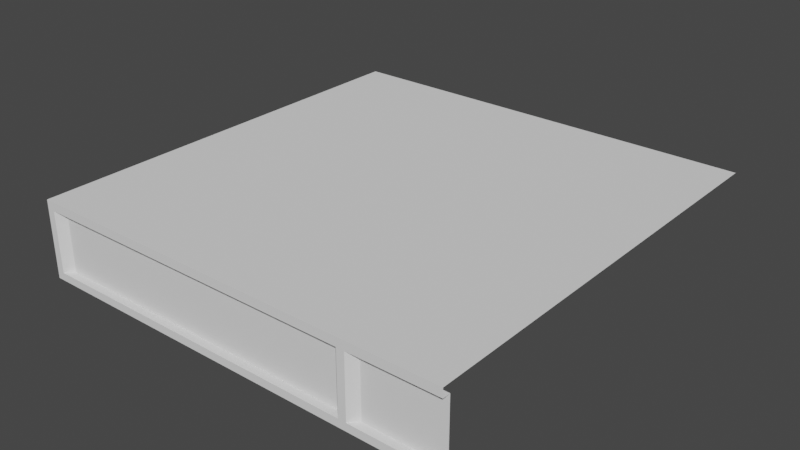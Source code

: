 # Source: L_Segment_-_Top.blend  (saved by Blender 2.82.7; exported with 4.5.12 LTS)
import bpy
from mathutils import Matrix  # noqa: F401  (used for matrix-valued properties, if any)

bpy.ops.wm.read_factory_settings(use_empty=True)
scene = bpy.context.scene
scene.name = 'Scene'

# ---- world
world_world = bpy.data.worlds.new('World'); scene.world = world_world
world_world.use_nodes = True; world_world.node_tree.nodes.clear()
_N = world_world.node_tree.nodes; _L = world_world.node_tree.links
n0 = _N.new('ShaderNodeOutputWorld'); n0.name = 'World Output'; n0.location = (300, 300)
n1 = _N.new('ShaderNodeBackground'); n1.name = 'Background'; n1.location = (10, 300)
n1.inputs[0].default_value = (0.05088, 0.05088, 0.05088, 1.0)
_L.new(n1.outputs[0], n0.inputs[0])
n0.is_active_output = True
world_world.color = (0.05088, 0.05088, 0.05088)
world_world.use_sun_shadow = False
world_world.sun_shadow_jitter_overblur = 0.0

# ---- meshes
me_plane = bpy.data.meshes.new('Plane')
me_plane.from_pydata([(-2.225, 2.5, 0.1), (2.225, -2.225, 0.1), (2.5, -2.225, 0.1), (2.225, -2.225, 0.8875), (-2.225, 2.225, 0.8875), (2.225, -2.225, 0.8875), (-2.225, 2.225, 0.1), (-2.225, 2.225, 0.1), (-2.225, 2.125, 0.8875), (-2.225, 2.225, 1.0), (-2.225, -2.225, 1.0), (-2.225, -2.225, 0.8875), (-2.225, 2.125, 0.1), (-2.225, 2.225, 0.8875), (-2.125, 2.025, 0.1), (-2.125, 2.025, 0.8875), (-2.125, -2.025, 0.1), (-2.125, -2.025, 0.8875), (-2.225, -2.125, 0.8875), (-2.225, -2.125, 0.1), (-2.225, -2.225, 0.1), (-2.225, -2.225, 0.1), (4.47e-07, -1.341e-06, 0.1), (-2.125, -2.225, 0.8875), (-2.225, -2.225, 1.0), (-2.225, -2.225, 1.0), (-2.225, -2.225, 0.8875), (-2.225, -2.225, 0.8875), (-2.225, -2.225, 0.1), (-2.225, -2.225, 0.1), (-2.125, -2.225, 0.8875), (-2.225, -2.225, 1.0), (2.225, -2.225, 1.0), (2.225, -2.225, 0.8875), (-2.125, -2.225, 0.1), (-2.225, -2.225, 0.8875), (-2.025, -2.125, 0.1), (-2.025, -2.125, 0.8875), (2.025, -2.125, 0.1), (2.025, -2.125, 0.8875), (2.125, -2.225, 0.8875), (2.125, -2.225, 0.1), (2.225, -2.225, 0.1), (-2.225, 2.225, 1.0), (-2.225, 2.225, 0.1), (2.325, -2.125, 0.8875), (2.325, -2.125, 0.1), (-2.225, 2.225, 0.8875), (-2.225, 2.5, 1.0), (2.5, -2.225, 0.8875), (2.5, -2.225, 1.0), (-2.225, 2.225, 0.1), (-2.125, 2.325, 0.1), (-2.125, 2.325, 0.8875), (-2.225, 2.5, 0.8875), (2.5, -2.125, 0.8875), (2.5, -2.125, 0.1), (-2.125, 2.5, 0.1), (-2.125, 2.5, 0.8875), (2.5, 2.5, 1.0), (-2.225, 2.5, 2.235e-08), (2.5, -2.225, 2.235e-08), (-2.225, -2.225, 2.235e-08), (-2.225, 3.333, 0.1), (-2.225, 3.333, 1.0), (-2.225, 3.333, 0.8875), (-2.125, 3.333, 0.1), (-2.125, 3.333, 0.8875), (2.5, 3.333, 1.0), (-2.225, 3.333, 2.235e-08), (3.333, -2.225, 0.1), (3.333, -2.225, 0.8875), (3.333, -2.225, 1.0), (3.333, -2.125, 0.8875), (3.333, -2.125, 0.1), (3.333, 2.5, 1.0), (3.333, -2.225, 2.235e-08), (3.333, 3.333, 1.0)], [(22, 51), (51, 52), (5, 3), (4, 6), (13, 11), (10, 9), (24, 27), (26, 25), (26, 28), (27, 23), (21, 27), (35, 33), (40, 33), (41, 42), (13, 47), (43, 9), (6, 44), (48, 43), (44, 51), (1, 22), (6, 7)], [(17, 16, 19, 18), (17, 15, 14, 16), (54, 11, 10, 48), (20, 11, 18, 19), (8, 15, 17, 18), (12, 8, 13, 7), (12, 14, 15, 8), (2, 56, 46, 42), (39, 38, 41, 40), (39, 37, 36, 38), (7, 52, 57, 0), (50, 31, 35, 49), (30, 37, 39, 40), (34, 30, 35, 29), (34, 36, 37, 30), (41, 38, 36, 34), (46, 45, 33, 1), (5, 40, 41, 1), (19, 16, 14, 12), (7, 13, 53, 52), (52, 53, 58, 57), (46, 56, 55, 45), (54, 58, 53, 47), (45, 55, 49, 33), (32, 50, 59, 48, 31), (61, 2, 29, 62), (60, 62, 29, 0), (0, 57, 66, 63), (48, 59, 68, 64), (58, 54, 65, 67), (54, 48, 64, 65), (60, 0, 63, 69), (57, 58, 67, 66), (68, 59, 75, 77), (49, 55, 73, 71), (2, 61, 76, 70), (59, 50, 72, 75), (56, 2, 70, 74), (55, 56, 74, 73), (50, 49, 71, 72)])
_uv = me_plane.uv_layers.new(name='UVMap')
_uv.uv.foreach_set('vector', [0.0, 0.0, 0.0, 0.0, 0.0, 0.0, 0.0, 0.0, 0.0, 0.0, 0.0, 0.0, 0.0, 0.0, 0.0, 0.0, 0.0, 0.0, 0.0, 0.0, 0.0, 0.0, 0.0, 0.0, 0.0, 0.0, 0.0, 0.0, 0.0, 0.0, 0.0, 0.0, 0.0, 0.0, 0.0, 0.0, 0.0, 0.0, 0.0, 0.0, 0.0, 0.0, 0.0, 0.0, 0.0, 0.0, 0.0, 0.0, 0.0, 0.0, 0.0, 0.0, 0.0, 0.0, 0.0, 0.0, 0.0, 0.0, 0.0, 0.0, 0.0, 0.0, 0.0, 0.0, 0.0, 0.0, 0.0, 0.0, 0.0, 0.0, 0.0, 0.0, 0.0, 0.0, 0.0, 0.0, 0.0, 0.0, 0.0, 0.0, 0.0, 0.0, 0.0, 0.0, 0.0, 0.0, 0.0, 0.0, 0.0, 0.0, 0.0, 0.0, 0.0, 0.0, 0.0, 0.0, 0.0, 0.0, 0.0, 0.0, 0.0, 0.0, 0.0, 0.0, 0.0, 0.0, 0.0, 0.0, 0.0, 0.0, 0.0, 0.0, 0.0, 0.0, 0.0, 0.0, 0.0, 0.0, 0.0, 0.0, 0.0, 0.0, 0.0, 0.0, 0.0, 0.0, 0.0, 0.0, 0.0, 0.0, 0.0, 0.0, 0.0, 0.0, 0.0, 0.0, 0.0, 0.0, 0.0, 0.0, 0.0, 0.0, 0.0, 0.0, 0.0, 0.0, 0.0, 0.0, 0.0, 0.0, 0.0, 0.0, 0.0, 0.0, 0.0, 0.0, 0.0, 0.0, 0.0, 0.0, 0.0, 0.0, 0.0, 0.0, 0.0, 0.0, 0.0, 0.0, 0.0, 0.0, 0.0, 0.0, 0.0, 0.0, 0.0, 0.0, 0.0, 0.0, 0.0, 0.0, 0.0, 0.0, 0.0, 0.0, 0.0, 0.0, 0.0, 0.0, 0.0, 0.0, 0.0, 0.0, 0.0, 0.0, 0.0, 0.0, 0.0, 0.0, 0.0, 0.0, 0.0, 0.0, 0.0, 0.0, 0.0, 0.0, 0.0, 0.0, 0.0, 0.0, 0.0, 0.0, 0.0, 0.0, 0.0, 0.0, 0.0, 0.0, 0.0, 0.0, 0.0, 0.0, 0.0, 0.0, 0.0, 0.0, 0.0, 0.0, 0.0, 0.0, 0.0, 0.0, 0.0, 0.0, 0.0, 0.0, 0.0, 0.0, 0.0, 0.0, 0.0, 0.0, 0.0, 0.0, 0.0, 0.0, 0.0, 0.0, 0.0, 0.0, 0.0, 0.0, 0.0, 0.0, 0.0, 0.0, 0.0, 0.0, 0.0, 0.0, 0.0, 0.0, 0.0, 0.0, 0.0, 0.0, 0.0, 0.0, 0.0, 0.0, 0.0, 0.0, 0.0, 0.0, 0.0, 0.0, 0.0, 0.0, 0.0, 0.0, 0.0, 0.0, 0.0, 0.0, 0.0, 0.0, 0.0, 0.0, 0.0, 0.0, 0.0, 0.0, 0.0, 0.0, 0.0, 0.0, 0.0, 0.0, 0.0, 0.0, 0.0, 0.0, 0.0, 0.0, 0.0, 0.0, 0.0, 0.0, 0.0, 0.0, 0.0, 0.0, 0.0, 0.0, 0.0, 0.0, 0.0, 0.0, 0.0, 0.0, 0.0, 0.0])
me_plane.use_remesh_fix_poles = True
me_plane.use_remesh_preserve_attributes = False
me_plane.use_mirror_vertex_groups = False
me_plane.update()

# ---- objects
ob_plane = bpy.data.objects.new('Plane', me_plane)

# ---- transforms, parenting, visibility, modifiers, constraints
ob_plane.location = (0.0, 0.0, 0.0)
ob_plane.lineart.crease_threshold = 0.0

# ---- collection membership
scene.collection.objects.link(ob_plane)

# ---- scene / render settings (as saved in the file)
scene.frame_start = 1; scene.frame_end = 250; scene.frame_set(4)
scene.render.engine = 'BLENDER_EEVEE_NEXT'
scene.cycles.use_denoising = False
scene.cycles.samples = 128
scene.cycles.sampling_pattern = 'TABULATED_SOBOL'
scene.cycles.use_adaptive_sampling = False
scene.cycles.use_light_tree = False
scene.view_settings.view_transform = 'Filmic'
bpy.context.view_layer.update()

# ---- added for rendering (the .blend has no active camera and no usable light): camera, sun
cam_auto = bpy.data.cameras.new('AutoCamera')
cam_auto.lens = 50.0
cam_auto.sensor_width = 36.0
cam_auto.clip_end = 1000.0
ob_auto_camera = bpy.data.objects.new('AutoCamera', cam_auto)
scene.collection.objects.link(ob_auto_camera)
ob_auto_camera.location = (7.8857, -8.24365, 6.36522)
ob_auto_camera.rotation_euler = (1.09748, -7.21219e-08, 0.694738)
scene.camera = ob_auto_camera
light_auto_sun = bpy.data.lights.new('AutoSun', 'SUN')
light_auto_sun.energy = 3.0
light_auto_sun.angle = 0.0523599
ob_auto_sun = bpy.data.objects.new('AutoSun', light_auto_sun)
scene.collection.objects.link(ob_auto_sun)
ob_auto_sun.rotation_euler = (0.872665, 0.174533, 0.523599)
bpy.context.view_layer.update()
